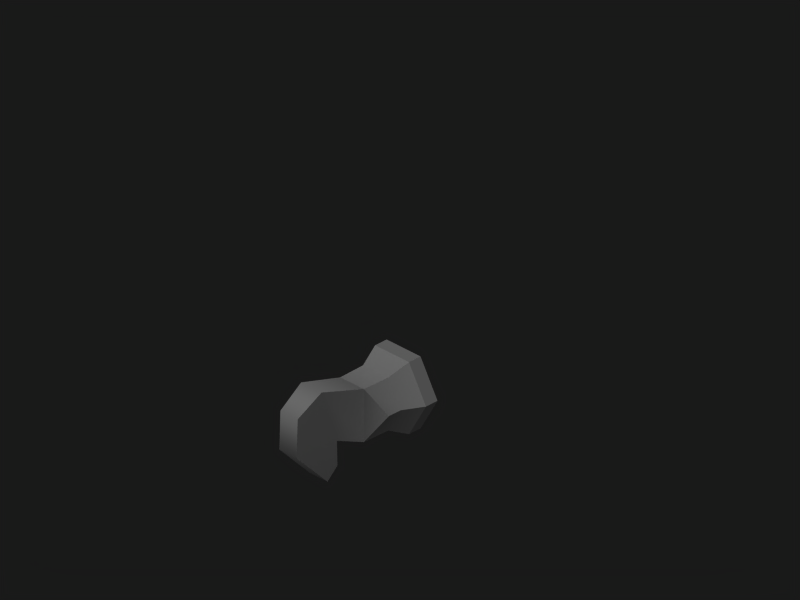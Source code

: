 # Source: knight.blend  (saved by Blender 2.77.0; exported with 4.5.12 LTS)
import bpy
from mathutils import Matrix  # noqa: F401  (used for matrix-valued properties, if any)

bpy.ops.wm.read_factory_settings(use_empty=True)
scene = bpy.context.scene
scene.name = 'Scene'

# ---- collections
col_collection_1 = bpy.data.collections.new('Collection 1'); scene.collection.children.link(col_collection_1)

# ---- materials (node trees are filled in below, after node groups)
mat_wood = bpy.data.materials.new('Wood')
mat_wood.alpha_threshold = 0.0
mat_wood.diffuse_color = (1.0, 1.0, 1.0, 1.0)
mat_wood.specular_color = (0.6601, 0.5842, 0.4629)
mat_wood.roughness = 0.5
mat_wood.specular_intensity = 1.0
mat_wood.line_color = (0.0, 0.0, 0.0, 1.0)

# ---- material node trees

# ---- world
world_world = bpy.data.worlds.new('World'); scene.world = world_world
world_world.color = (0.1, 0.1, 0.1)
world_world.use_sun_shadow = False
world_world.sun_shadow_jitter_overblur = 0.0
world_world.cycles.sampling_method = 'NONE'
world_world.cycles.sample_map_resolution = 256
world_world.light_settings.distance = 1.0

# ---- cameras
cam_camera_001 = bpy.data.cameras.new('Camera.001')
cam_camera_001.type = 'ORTHO'
cam_camera_001.passepartout_alpha = 0.2
cam_camera_001.clip_end = 100.0
cam_camera_001.lens = 35.0
cam_camera_001.sensor_width = 32.0
cam_camera_001.sensor_height = 18.0
cam_camera_001.ortho_scale = 2.5
cam_camera_001.show_passepartout = False
cam_camera_001.show_safe_areas = True
cam_camera_001.dof.focus_distance = 0.0
cam_camera_001.dof.aperture_fstop = 128.0

# ---- lights
light_lamp_001 = bpy.data.lights.new('Lamp.001', 'SUN')
light_lamp_001.transmission_factor = 0.0
light_lamp_001.angle = 1.571
light_lamp_001.energy = 1.0
light_lamp_001.shadow_buffer_clip_start = 0.5
light_lamp_001.shadow_soft_size = 1.0
light_lamp_001.shadow_cascade_max_distance = 1000.0
light_lamp_001.cycles.use_multiple_importance_sampling = False

# ---- meshes
me_sphere_005 = bpy.data.meshes.new('Sphere.005')
me_sphere_005.from_pydata([(-0.0552, -0.1235, 0.09779), (0.0552, -0.1235, 0.09779), (-0.1104, -0.1235, 0.002175), (-0.0552, -0.1235, -0.09344), (0.0552, -0.1235, -0.09344), (0.1104, -0.1235, 0.002175), (-0.07501, -0.05113, 0.1321), (0.07501, -0.05113, 0.1321), (-0.15, -0.05113, 0.002175), (-0.07501, -0.05113, -0.1277), (0.07501, -0.05113, -0.1277), (0.15, -0.05113, 0.002175), (0.07501, 6.634e-05, 0.1321), (-0.07501, 6.634e-05, 0.1321), (-0.15, 6.635e-05, 0.002175), (-0.07501, 6.635e-05, -0.1277), (0.07501, 6.635e-05, -0.1277), (0.15, 6.635e-05, 0.002175), (-0.05242, -0.2279, 0.09779), (0.05242, -0.2279, 0.09779), (-0.1104, -0.1755, 0.002175), (-0.05242, -0.2279, -0.09344), (0.05242, -0.2279, -0.09344), (0.1104, -0.1755, 0.002175), (-0.04544, -0.4079, 0.1558), (0.04544, -0.4079, 0.1558), (-0.04991, -0.3445, -0.04254), (0.04991, -0.3445, -0.04254), (0.03856, -0.5063, 0.09661), (-0.03856, -0.5063, 0.09661), (-0.03572, -0.328, -0.1439), (0.03572, -0.328, -0.1439), (0.03821, -0.5112, -0.04161), (-0.03821, -0.5112, -0.04161), (-0.04005, -0.376, -0.181), (0.04005, -0.376, -0.181)], [], [(0, 1, 7, 6), (2, 0, 6, 8), (3, 2, 8, 9), (4, 3, 9, 10), (5, 4, 10, 11), (1, 5, 11, 7), (6, 7, 12, 13), (8, 6, 13, 14), (9, 8, 14, 15), (10, 9, 15, 16), (11, 10, 16, 17), (7, 11, 17, 12), (14, 17, 16, 15), (12, 17, 14, 13), (1, 0, 18, 19), (0, 2, 20, 18), (2, 3, 21, 20), (3, 4, 22, 21), (4, 5, 23, 22), (5, 1, 19, 23), (18, 20, 21), (19, 22, 23), (19, 18, 24, 25), (21, 22, 27, 26), (18, 21, 26, 24), (22, 19, 25, 27), (25, 24, 29, 28), (26, 27, 31, 30), (28, 29, 33, 32), (30, 31, 35, 34), (32, 33, 34, 35), (24, 26, 33, 29), (26, 30, 34, 33), (27, 32, 35, 31), (25, 28, 32, 27)])
me_sphere_005.polygons.foreach_set('use_smooth', [True] * 35)
_k = set([(0, 6), (0, 18), (1, 7), (1, 19), (2, 8), (2, 20), (3, 9), (3, 21), (4, 10), (4, 22), (5, 11), (5, 23), (6, 7), (6, 8), (6, 13), (7, 11), (7, 12), (8, 9), (8, 14), (9, 10), (9, 15), (10, 11), (10, 16), (11, 17), (12, 13), (12, 17), (13, 14), (14, 15), (15, 16), (16, 17), (18, 19), (18, 20), (18, 24), (19, 23), (19, 25), (20, 21), (21, 22), (21, 26), (22, 23), (22, 27), (24, 29), (25, 28), (26, 27), (26, 30), (27, 31), (28, 32), (29, 33), (30, 31), (30, 34), (31, 35), (32, 35), (33, 34), (34, 35)])
me_sphere_005.attributes.new('sharp_edge', 'BOOLEAN', 'EDGE').data.foreach_set('value', [ (min(e.vertices), max(e.vertices)) in _k for e in me_sphere_005.edges])
_uv = me_sphere_005.uv_layers.new(name='UVTex')
_uv.uv.foreach_set('vector', [0.9815, 0.2188, 0.8244, 0.2188, 0.8241, 0.1112, 0.9819, 0.1112, 0.1799, 0.2188, 0.02142, 0.2188, 0.0218, 0.1112, 0.1807, 0.1112, 0.3414, 0.2188, 0.1799, 0.2188, 0.1807, 0.1112, 0.3418, 0.1112, 0.5045, 0.2188, 0.3414, 0.2188, 0.3418, 0.1112, 0.5041, 0.1112, 0.666, 0.2188, 0.5045, 0.2188, 0.5041, 0.1112, 0.6652, 0.1112, 0.8244, 0.2188, 0.666, 0.2188, 0.6652, 0.1112, 0.8241, 0.1112, 0.9819, 0.1112, 0.8241, 0.1112, 0.8241, 0.035, 0.9819, 0.035, 0.1807, 0.1112, 0.0218, 0.1112, 0.0218, 0.035, 0.1807, 0.035, 0.3418, 0.1112, 0.1807, 0.1112, 0.1807, 0.035, 0.3418, 0.035, 0.5041, 0.1112, 0.3418, 0.1112, 0.3418, 0.035, 0.5041, 0.035, 0.6652, 0.1112, 0.5041, 0.1112, 0.5041, 0.035, 0.6652, 0.035, 0.8241, 0.1112, 0.6652, 0.1112, 0.6652, 0.035, 0.8241, 0.035, 0.02428, 0.9241, 0.2507, 0.7934, 0.2507, 0.9241, 0.1375, 0.9895, 0.1375, 0.728, 0.2507, 0.7934, 0.02428, 0.9241, 0.02428, 0.7934, 0.8244, 0.2188, 0.9815, 0.2188, 0.9782, 0.3742, 0.8278, 0.3742, 0.02142, 0.2188, 0.1799, 0.2188, 0.1799, 0.2962, 0.01808, 0.3742, 0.1799, 0.2188, 0.3414, 0.2188, 0.3448, 0.3742, 0.1799, 0.2962, 0.3414, 0.2188, 0.5045, 0.2188, 0.5011, 0.3742, 0.3448, 0.3742, 0.5045, 0.2188, 0.666, 0.2188, 0.666, 0.2962, 0.5011, 0.3742, 0.666, 0.2188, 0.8244, 0.2188, 0.8278, 0.3742, 0.666, 0.2962, 0.01808, 0.3742, 0.1799, 0.2962, 0.3448, 0.3742, 0.8278, 0.3742, 0.5011, 0.3742, 0.666, 0.2962, 0.5596, 0.6125, 0.6682, 0.6125, 0.661, 0.8584, 0.5668, 0.8584, 0.04964, 0.5612, 0.04964, 0.4238, 0.2779, 0.4271, 0.2779, 0.5579, 0.6682, 0.6125, 0.8617, 0.5697, 0.8476, 0.7497, 0.661, 0.8584, 0.366, 0.5697, 0.5596, 0.6125, 0.5668, 0.8584, 0.3802, 0.7497, 0.5668, 0.8584, 0.661, 0.8584, 0.6539, 0.9774, 0.5739, 0.9774, 0.2779, 0.5579, 0.2779, 0.4271, 0.4125, 0.4457, 0.4125, 0.5393, 0.9275, 0.442, 0.9275, 0.543, 0.7463, 0.5426, 0.7463, 0.4424, 0.4125, 0.5393, 0.4125, 0.4457, 0.4919, 0.44, 0.4919, 0.545, 0.7463, 0.4424, 0.7463, 0.5426, 0.4919, 0.545, 0.4919, 0.44, 0.661, 0.8584, 0.8476, 0.7497, 0.884, 0.919, 0.743, 0.945, 0.8476, 0.7497, 0.9474, 0.71, 0.995, 0.7512, 0.884, 0.919, 0.3802, 0.7497, 0.3438, 0.919, 0.2328, 0.7512, 0.2804, 0.71, 0.5668, 0.8584, 0.4848, 0.945, 0.3438, 0.919, 0.3802, 0.7497])
me_sphere_005.materials.append(mat_wood)
me_sphere_005.use_remesh_preserve_volume = False
me_sphere_005.use_remesh_preserve_attributes = False
me_sphere_005.use_mirror_vertex_groups = False
me_sphere_005.update()

# ---- objects
ob_knight = bpy.data.objects.new('Knight', me_sphere_005)
ob_camera = bpy.data.objects.new('Camera', cam_camera_001)
ob_lamp = bpy.data.objects.new('Lamp', light_lamp_001)

# ---- transforms, parenting, visibility, modifiers, constraints
ob_knight.location = (0.0, 0.0, 0.0)
ob_knight.lock_rotations_4d = False
ob_knight.empty_display_type = 'ARROWS'
ob_knight.lineart.crease_threshold = 0.0
_m = ob_knight.modifiers.new('EdgeSplit', 'EDGE_SPLIT')
_m.use_edge_angle = False
ob_camera.location = (5.179, -5.195, 4.542)
ob_camera.rotation_euler = (1.047, 0.0, 0.7854)
ob_camera.lock_rotations_4d = False
ob_camera.empty_display_type = 'ARROWS'
ob_camera.lineart.crease_threshold = 0.0
ob_lamp.location = (2.5, -5.0, 7.5)
ob_lamp.rotation_euler = (0.4847, 0.4381, -0.2138)
ob_lamp.lock_rotations_4d = False
ob_lamp.empty_display_type = 'ARROWS'
ob_lamp.lineart.crease_threshold = 0.0

# ---- collection membership
col_collection_1.objects.link(ob_knight)
col_collection_1.objects.link(ob_camera)
col_collection_1.objects.link(ob_lamp)

# ---- scene / render settings (as saved in the file)
scene.camera = ob_camera
scene.frame_start = 1; scene.frame_end = 250; scene.frame_set(1)
scene.render.engine = 'BLENDER_EEVEE_NEXT'
scene.render.image_settings.compression = 90
scene.render.resolution_x = 400
scene.render.resolution_y = 300
scene.render.pixel_aspect_x = 100.0
scene.render.pixel_aspect_y = 100.0
scene.render.fps = 25
scene.render.dither_intensity = 0.0
scene.render.use_compositing = False
scene.render.use_sequencer = False
scene.render.bake_margin = 2
scene.render.bake_bias = 0.0
scene.render.use_stamp_time = False
scene.render.use_stamp_date = False
scene.render.use_stamp_frame = False
scene.render.use_stamp_camera = False
scene.render.use_stamp_scene = False
scene.render.use_stamp_filename = False
scene.render.use_stamp_render_time = False
scene.render.stamp_font_size = 0
scene.cycles.use_denoising = False
scene.cycles.samples = 10
scene.cycles.sampling_pattern = 'TABULATED_SOBOL'
scene.cycles.light_sampling_threshold = 0.0
scene.cycles.use_adaptive_sampling = False
scene.cycles.use_light_tree = False
scene.cycles.blur_glossy = 0.0
scene.cycles.volume_bounces = 1
scene.cycles.pixel_filter_type = 'GAUSSIAN'
scene.cycles.sample_clamp_indirect = 0.0
scene.view_settings.view_transform = 'Raw'
bpy.context.view_layer.update()
